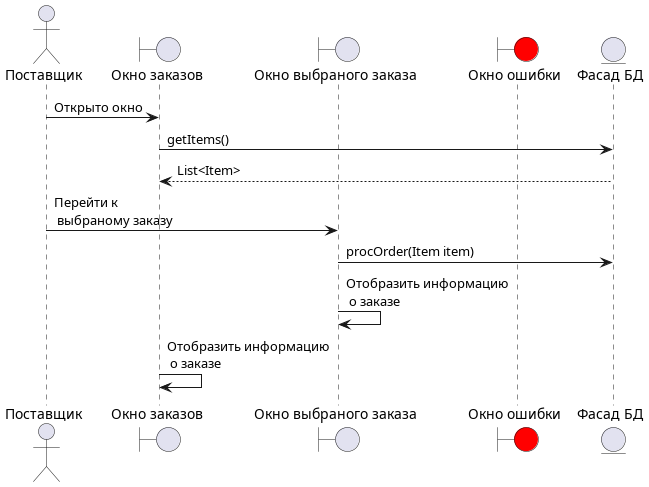

The diagram above was rendered by PlantUML. Its source (embedded in the PNG):
@startuml Диаграмма последовательности Обработать заказ Администратора

actor Admin as "Поставщик"

boundary item_list as "Окно заказов"
boundary selected_order_window as "Окно выбраного заказа"
boundary error as "Окно ошибки" #red

entity facade as "Фасад БД"

Admin -> item_list : Открыто окно

item_list -> facade : getItems()
facade --> item_list : List<Item>

Admin -> selected_order_window : Перейти к \n выбраному заказу

selected_order_window->facade : procOrder(Item item)
selected_order_window->selected_order_window: Отобразить информацию \n о заказе
item_list -> item_list : Отобразить информацию \n о заказе

@enduml